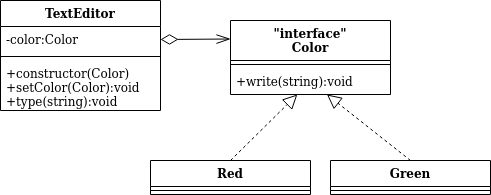

The diagram above was exported from draw.io. Its source (the exported page's mxGraphModel, read from the mxfile embedded in the PNG):
<mxGraphModel dx="782" dy="463" grid="1" gridSize="10" guides="1" tooltips="1" connect="1" arrows="1" fold="1" page="1" pageScale="1" pageWidth="1169" pageHeight="827" math="0" shadow="0">
  <root>
    <mxCell id="0" />
    <mxCell id="1" parent="0" />
    <mxCell id="kN34SaEQLrxazzsMNC9S-1" value="&quot;interface&quot;&#10;Color&#10;" style="swimlane;fontStyle=1;align=center;verticalAlign=top;childLayout=stackLayout;horizontal=1;startSize=40;horizontalStack=0;resizeParent=1;resizeParentMax=0;resizeLast=0;collapsible=1;marginBottom=0;" parent="1" vertex="1">
      <mxGeometry x="370" y="150" width="160" height="74" as="geometry" />
    </mxCell>
    <mxCell id="kN34SaEQLrxazzsMNC9S-3" value="" style="line;strokeWidth=1;fillColor=none;align=left;verticalAlign=middle;spacingTop=-1;spacingLeft=3;spacingRight=3;rotatable=0;labelPosition=right;points=[];portConstraint=eastwest;" parent="kN34SaEQLrxazzsMNC9S-1" vertex="1">
      <mxGeometry y="40" width="160" height="8" as="geometry" />
    </mxCell>
    <mxCell id="kN34SaEQLrxazzsMNC9S-4" value="+write(string):void" style="text;strokeColor=none;fillColor=none;align=left;verticalAlign=top;spacingLeft=4;spacingRight=4;overflow=hidden;rotatable=0;points=[[0,0.5],[1,0.5]];portConstraint=eastwest;" parent="kN34SaEQLrxazzsMNC9S-1" vertex="1">
      <mxGeometry y="48" width="160" height="26" as="geometry" />
    </mxCell>
    <mxCell id="kN34SaEQLrxazzsMNC9S-5" value="Red" style="swimlane;fontStyle=1;align=center;verticalAlign=top;childLayout=stackLayout;horizontal=1;startSize=26;horizontalStack=0;resizeParent=1;resizeParentMax=0;resizeLast=0;collapsible=1;marginBottom=0;" parent="1" vertex="1">
      <mxGeometry x="290" y="290" width="160" height="34" as="geometry" />
    </mxCell>
    <mxCell id="kN34SaEQLrxazzsMNC9S-7" value="" style="line;strokeWidth=1;fillColor=none;align=left;verticalAlign=middle;spacingTop=-1;spacingLeft=3;spacingRight=3;rotatable=0;labelPosition=right;points=[];portConstraint=eastwest;" parent="kN34SaEQLrxazzsMNC9S-5" vertex="1">
      <mxGeometry y="26" width="160" height="8" as="geometry" />
    </mxCell>
    <mxCell id="kN34SaEQLrxazzsMNC9S-9" value="Green" style="swimlane;fontStyle=1;align=center;verticalAlign=top;childLayout=stackLayout;horizontal=1;startSize=26;horizontalStack=0;resizeParent=1;resizeParentMax=0;resizeLast=0;collapsible=1;marginBottom=0;" parent="1" vertex="1">
      <mxGeometry x="470" y="290" width="160" height="34" as="geometry" />
    </mxCell>
    <mxCell id="kN34SaEQLrxazzsMNC9S-11" value="" style="line;strokeWidth=1;fillColor=none;align=left;verticalAlign=middle;spacingTop=-1;spacingLeft=3;spacingRight=3;rotatable=0;labelPosition=right;points=[];portConstraint=eastwest;" parent="kN34SaEQLrxazzsMNC9S-9" vertex="1">
      <mxGeometry y="26" width="160" height="8" as="geometry" />
    </mxCell>
    <mxCell id="kN34SaEQLrxazzsMNC9S-13" value="TextEditor" style="swimlane;fontStyle=1;align=center;verticalAlign=top;childLayout=stackLayout;horizontal=1;startSize=26;horizontalStack=0;resizeParent=1;resizeParentMax=0;resizeLast=0;collapsible=1;marginBottom=0;" parent="1" vertex="1">
      <mxGeometry x="140" y="130" width="160" height="110" as="geometry" />
    </mxCell>
    <mxCell id="kN34SaEQLrxazzsMNC9S-14" value="-color:Color" style="text;strokeColor=none;fillColor=none;align=left;verticalAlign=top;spacingLeft=4;spacingRight=4;overflow=hidden;rotatable=0;points=[[0,0.5],[1,0.5]];portConstraint=eastwest;" parent="kN34SaEQLrxazzsMNC9S-13" vertex="1">
      <mxGeometry y="26" width="160" height="26" as="geometry" />
    </mxCell>
    <mxCell id="kN34SaEQLrxazzsMNC9S-15" value="" style="line;strokeWidth=1;fillColor=none;align=left;verticalAlign=middle;spacingTop=-1;spacingLeft=3;spacingRight=3;rotatable=0;labelPosition=right;points=[];portConstraint=eastwest;" parent="kN34SaEQLrxazzsMNC9S-13" vertex="1">
      <mxGeometry y="52" width="160" height="8" as="geometry" />
    </mxCell>
    <mxCell id="kN34SaEQLrxazzsMNC9S-16" value="+constructor(Color)&#10;+setColor(Color):void&#10;+type(string):void&#10;" style="text;strokeColor=none;fillColor=none;align=left;verticalAlign=top;spacingLeft=4;spacingRight=4;overflow=hidden;rotatable=0;points=[[0,0.5],[1,0.5]];portConstraint=eastwest;" parent="kN34SaEQLrxazzsMNC9S-13" vertex="1">
      <mxGeometry y="60" width="160" height="50" as="geometry" />
    </mxCell>
    <mxCell id="kN34SaEQLrxazzsMNC9S-17" value="" style="endArrow=block;dashed=1;endFill=0;endSize=12;html=1;exitX=0.5;exitY=0;exitDx=0;exitDy=0;" parent="1" source="kN34SaEQLrxazzsMNC9S-5" target="kN34SaEQLrxazzsMNC9S-4" edge="1">
      <mxGeometry width="160" relative="1" as="geometry">
        <mxPoint x="380" y="400" as="sourcePoint" />
        <mxPoint x="420" y="240" as="targetPoint" />
      </mxGeometry>
    </mxCell>
    <mxCell id="kN34SaEQLrxazzsMNC9S-18" value="" style="endArrow=block;dashed=1;endFill=0;endSize=12;html=1;exitX=0.5;exitY=0;exitDx=0;exitDy=0;" parent="1" source="kN34SaEQLrxazzsMNC9S-9" target="kN34SaEQLrxazzsMNC9S-4" edge="1">
      <mxGeometry width="160" relative="1" as="geometry">
        <mxPoint x="560" y="230" as="sourcePoint" />
        <mxPoint x="460" y="250" as="targetPoint" />
      </mxGeometry>
    </mxCell>
    <mxCell id="kN34SaEQLrxazzsMNC9S-19" value="" style="endArrow=openThin;endFill=0;endSize=12;html=1;exitX=1;exitY=0.5;exitDx=0;exitDy=0;entryX=0;entryY=0.25;entryDx=0;entryDy=0;startArrow=diamondThin;startFill=0;startSize=15;" parent="1" source="kN34SaEQLrxazzsMNC9S-14" target="kN34SaEQLrxazzsMNC9S-1" edge="1">
      <mxGeometry width="160" relative="1" as="geometry">
        <mxPoint x="310" y="450" as="sourcePoint" />
        <mxPoint x="470" y="450" as="targetPoint" />
      </mxGeometry>
    </mxCell>
  </root>
</mxGraphModel>